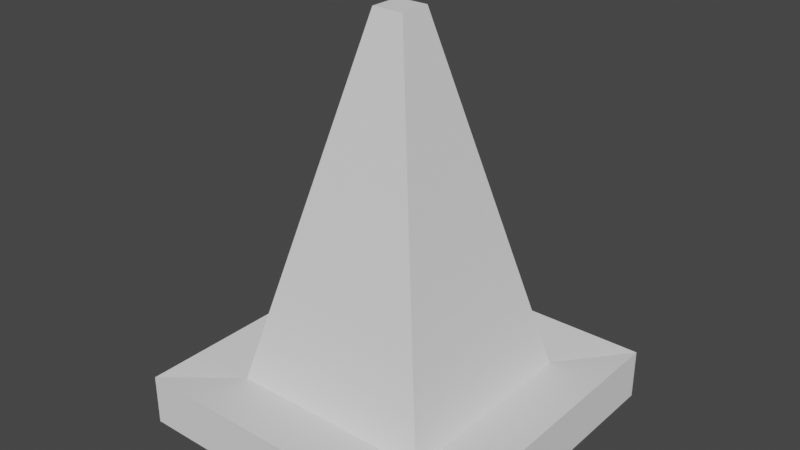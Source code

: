 # Source: cone.blend  (saved by Blender 3.3.6; exported with 4.5.12 LTS)
import bpy
from mathutils import Matrix  # noqa: F401  (used for matrix-valued properties, if any)

bpy.ops.wm.read_factory_settings(use_empty=True)
scene = bpy.context.scene
scene.name = 'Scene'

# ---- collections
col_collection = bpy.data.collections.new('Collection'); scene.collection.children.link(col_collection)

# ---- world
world_world = bpy.data.worlds.new('World'); scene.world = world_world
world_world.use_nodes = True; world_world.node_tree.nodes.clear()
_N = world_world.node_tree.nodes; _L = world_world.node_tree.links
n0 = _N.new('ShaderNodeOutputWorld'); n0.name = 'World Output'; n0.location = (300, 300)
n1 = _N.new('ShaderNodeBackground'); n1.name = 'Background'; n1.location = (10, 300)
n1.inputs[0].default_value = (0.05088, 0.05088, 0.05088, 1.0)
_L.new(n1.outputs[0], n0.inputs[0])
n0.is_active_output = True
world_world.color = (0.05088, 0.05088, 0.05088)
world_world.use_sun_shadow = False
world_world.sun_shadow_jitter_overblur = 0.0

# ---- meshes
me_cone = bpy.data.meshes.new('Cone')
me_cone.from_pydata([(0.5692, 0.5692, 0.003988), (-0.5692, 0.5692, 0.003988), (0.5692, -0.5692, 0.003988), (-0.5692, -0.5692, 0.003988), (0.5692, 0.5692, 0.181), (-0.5692, 0.5692, 0.181), (0.5692, -0.5692, 0.181), (-0.5692, -0.5692, 0.181), (0.3589, 0.3589, 0.1591), (-0.3589, 0.3589, 0.1591), (0.3589, -0.3589, 0.1591), (-0.3589, -0.3589, 0.1591), (0.05534, 0.05534, 1.404), (-0.05534, 0.05534, 1.404), (0.05534, -0.05534, 1.404), (-0.05534, -0.05534, 1.404)], [], [(3, 1, 0, 2), (6, 4, 8, 10), (2, 0, 4, 6), (0, 1, 5, 4), (3, 2, 6, 7), (1, 3, 7, 5), (11, 10, 14, 15), (4, 5, 9, 8), (7, 6, 10, 11), (5, 7, 11, 9), (15, 14, 12, 13), (9, 11, 15, 13), (10, 8, 12, 14), (8, 9, 13, 12)])
_uv = me_cone.uv_layers.new(name='UVMap')
_uv.uv.foreach_set('vector', [0.0, 0.0, 0.0, 1.0, 1.0, 1.0, 1.0, 0.0, 1.0, 0.0, 1.0, 1.0, 1.0, 1.0, 1.0, 0.0, 1.0, 0.0, 1.0, 1.0, 1.0, 1.0, 1.0, 0.0, 1.0, 1.0, 0.0, 1.0, 0.0, 1.0, 1.0, 1.0, 0.0, 0.0, 1.0, 0.0, 1.0, 0.0, 0.0, 0.0, 0.0, 1.0, 0.0, 0.0, 0.0, 0.0, 0.0, 1.0, 0.0, 0.0, 1.0, 0.0, 1.0, 0.0, 0.0, 0.0, 1.0, 1.0, 0.0, 1.0, 0.0, 1.0, 1.0, 1.0, 0.0, 0.0, 1.0, 0.0, 1.0, 0.0, 0.0, 0.0, 0.0, 1.0, 0.0, 0.0, 0.0, 0.0, 0.0, 1.0, 0.0, 0.0, 1.0, 0.0, 1.0, 1.0, 0.0, 1.0, 0.0, 1.0, 0.0, 0.0, 0.0, 0.0, 0.0, 1.0, 1.0, 0.0, 1.0, 1.0, 1.0, 1.0, 1.0, 0.0, 1.0, 1.0, 0.0, 1.0, 0.0, 1.0, 1.0, 1.0])
me_cone.update()

# ---- objects
ob_cone = bpy.data.objects.new('Cone', me_cone)

# ---- transforms, parenting, visibility, modifiers, constraints
ob_cone.location = (0.0, 0.0, 0.0)

# ---- collection membership
col_collection.objects.link(ob_cone)

# ---- scene / render settings (as saved in the file)
scene.frame_start = 1; scene.frame_end = 250; scene.frame_set(1)
scene.render.engine = 'BLENDER_EEVEE_NEXT'
scene.cycles.sampling_pattern = 'TABULATED_SOBOL'
scene.cycles.use_light_tree = False
scene.view_settings.view_transform = 'Filmic'
bpy.context.view_layer.update()

# ---- added for rendering (the .blend has no active camera and no usable light): camera, sun
cam_auto = bpy.data.cameras.new('AutoCamera')
cam_auto.lens = 50.0
cam_auto.sensor_width = 36.0
cam_auto.clip_end = 1000.0
ob_auto_camera = bpy.data.objects.new('AutoCamera', cam_auto)
scene.collection.objects.link(ob_auto_camera)
ob_auto_camera.location = (1.9739, -2.36868, 2.28305)
ob_auto_camera.rotation_euler = (1.09748, -7.21219e-08, 0.694738)
scene.camera = ob_auto_camera
light_auto_sun = bpy.data.lights.new('AutoSun', 'SUN')
light_auto_sun.energy = 3.0
light_auto_sun.angle = 0.0523599
ob_auto_sun = bpy.data.objects.new('AutoSun', light_auto_sun)
scene.collection.objects.link(ob_auto_sun)
ob_auto_sun.rotation_euler = (0.872665, 0.174533, 0.523599)
bpy.context.view_layer.update()
